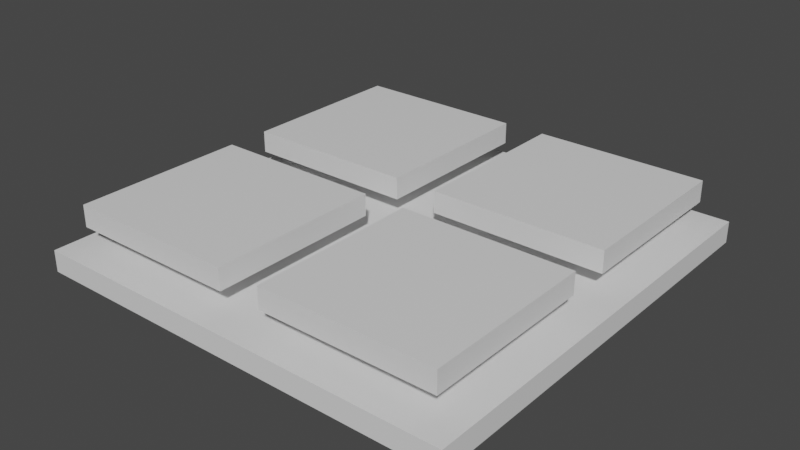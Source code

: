 # Source: emitter.blend  (saved by Blender 2.93.21; exported with 4.5.12 LTS)
import bpy
from mathutils import Matrix  # noqa: F401  (used for matrix-valued properties, if any)

bpy.ops.wm.read_factory_settings(use_empty=True)
scene = bpy.context.scene
scene.name = 'Scene'

# ---- collections
col_collection = bpy.data.collections.new('Collection'); scene.collection.children.link(col_collection)

# ---- materials (node trees are filled in below, after node groups)
mat_material = bpy.data.materials.new('Material')
mat_material.alpha_threshold = 0.0
mat_material.use_transparent_shadow = False
mat_material.line_color = (0.0, 0.0, 0.0, 1.0)

# ---- material node trees
mat_material.use_nodes = True; mat_material.node_tree.nodes.clear()
_N = mat_material.node_tree.nodes; _L = mat_material.node_tree.links
n0 = _N.new('ShaderNodeOutputMaterial'); n0.name = 'Material Output'; n0.location = (300, 300)
n1 = _N.new('ShaderNodeBsdfPrincipled'); n1.name = 'Principled BSDF'; n1.location = (10, 300)
n1.distribution = 'GGX'
n1.subsurface_method = 'BURLEY'
n1.inputs[2].default_value = 0.4
n1.inputs[3].default_value = 1.45
n1.inputs[27].default_value = (0.0, 0.0, 0.0, 1.0)
n1.inputs[28].default_value = 1.0
_L.new(n1.outputs[0], n0.inputs[0])
n0.is_active_output = True

# ---- world
world_world = bpy.data.worlds.new('World'); scene.world = world_world
world_world.use_nodes = True; world_world.node_tree.nodes.clear()
_N = world_world.node_tree.nodes; _L = world_world.node_tree.links
n0 = _N.new('ShaderNodeOutputWorld'); n0.name = 'World Output'; n0.location = (300, 300)
n1 = _N.new('ShaderNodeBackground'); n1.name = 'Background'; n1.location = (10, 300)
n1.inputs[0].default_value = (0.05088, 0.05088, 0.05088, 1.0)
_L.new(n1.outputs[0], n0.inputs[0])
n0.is_active_output = True
world_world.color = (0.05088, 0.05088, 0.05088)
world_world.use_sun_shadow = False
world_world.sun_shadow_jitter_overblur = 0.0

# ---- meshes
me_cube = bpy.data.meshes.new('Cube')
me_cube.from_pydata([(0.1594, 0.1594, 0.00797), (0.1594, 0.1594, -0.00797), (0.1594, -0.1594, 0.00797), (0.1594, -0.1594, -0.00797), (-0.1594, 0.1594, 0.00797), (-0.1594, 0.1594, -0.00797), (-0.1594, -0.1594, 0.00797), (-0.1594, -0.1594, -0.00797), (0.01594, -0.1435, 0.03985), (0.01594, -0.1435, 0.02391), (0.01594, -0.01594, 0.02391), (0.1435, -0.1435, 0.03985), (0.1435, -0.1435, 0.02391), (0.01594, -0.01594, 0.03985), (0.1435, -0.01594, 0.02391), (0.1435, -0.01594, 0.03985), (-0.1435, -0.1435, 0.03985), (-0.1435, -0.1435, 0.02391), (-0.1435, -0.01594, 0.02391), (-0.01594, -0.1435, 0.03985), (-0.01594, -0.1435, 0.02391), (-0.1435, -0.01594, 0.03985), (-0.01594, -0.01594, 0.02391), (-0.01594, -0.01594, 0.03985), (-0.1435, 0.01594, 0.03985), (-0.1435, 0.01594, 0.02391), (-0.1435, 0.1435, 0.02391), (-0.01594, 0.01594, 0.03985), (-0.01594, 0.01594, 0.02391), (-0.1435, 0.1435, 0.03985), (-0.01594, 0.1435, 0.02391), (-0.01594, 0.1435, 0.03985), (0.01594, 0.01594, 0.03985), (0.01594, 0.01594, 0.02391), (0.01594, 0.1435, 0.02391), (0.1435, 0.01594, 0.03985), (0.1435, 0.01594, 0.02391), (0.01594, 0.1435, 0.03985), (0.1435, 0.1435, 0.02391), (0.1435, 0.1435, 0.03985)], [], [(0, 4, 6, 2), (3, 2, 6, 7), (7, 6, 4, 5), (5, 1, 3, 7), (1, 0, 2, 3), (5, 4, 0, 1), (15, 13, 8, 11), (8, 13, 10, 9), (10, 14, 12, 9), (12, 14, 15, 11), (14, 10, 13, 15), (12, 11, 8, 9), (23, 21, 16, 19), (16, 21, 18, 17), (18, 22, 20, 17), (20, 22, 23, 19), (22, 18, 21, 23), (20, 19, 16, 17), (31, 29, 24, 27), (24, 29, 26, 25), (26, 30, 28, 25), (28, 30, 31, 27), (30, 26, 29, 31), (28, 27, 24, 25), (39, 37, 32, 35), (32, 37, 34, 33), (34, 38, 36, 33), (36, 38, 39, 35), (38, 34, 37, 39), (36, 35, 32, 33)])
_uv = me_cube.uv_layers.new(name='UVMap')
_uv.uv.foreach_set('vector', [0.625, 0.5, 0.875, 0.5, 0.875, 0.75, 0.625, 0.75, 0.375, 0.75, 0.625, 0.75, 0.625, 1.0, 0.375, 1.0, 0.375, 0.0, 0.625, 0.0, 0.625, 0.25, 0.375, 0.25, 0.125, 0.5, 0.375, 0.5, 0.375, 0.75, 0.125, 0.75, 0.375, 0.5, 0.625, 0.5, 0.625, 0.75, 0.375, 0.75, 0.375, 0.25, 0.625, 0.25, 0.625, 0.5, 0.375, 0.5, 0.75, 0.625, 0.875, 0.625, 0.875, 0.75, 0.75, 0.75, 0.625, 0.0, 0.625, 0.125, 0.375, 0.125, 0.375, 0.0, 0.125, 0.625, 0.25, 0.625, 0.25, 0.75, 0.125, 0.75, 0.25, 0.75, 0.25, 0.625, 0.75, 0.625, 0.75, 0.75, 0.25, 0.625, 0.125, 0.625, 0.875, 0.625, 0.75, 0.625, 0.375, 0.875, 0.625, 0.875, 0.625, 1.0, 0.375, 1.0, 0.75, 0.625, 0.875, 0.625, 0.875, 0.75, 0.75, 0.75, 0.625, 0.0, 0.625, 0.125, 0.375, 0.125, 0.375, 0.0, 0.125, 0.625, 0.25, 0.625, 0.25, 0.75, 0.125, 0.75, 0.25, 0.75, 0.25, 0.625, 0.75, 0.625, 0.75, 0.75, 0.25, 0.625, 0.125, 0.625, 0.875, 0.625, 0.75, 0.625, 0.375, 0.875, 0.625, 0.875, 0.625, 1.0, 0.375, 1.0, 0.75, 0.625, 0.875, 0.625, 0.875, 0.75, 0.75, 0.75, 0.625, 0.0, 0.625, 0.125, 0.375, 0.125, 0.375, 0.0, 0.125, 0.625, 0.25, 0.625, 0.25, 0.75, 0.125, 0.75, 0.25, 0.75, 0.25, 0.625, 0.75, 0.625, 0.75, 0.75, 0.25, 0.625, 0.125, 0.625, 0.875, 0.625, 0.75, 0.625, 0.375, 0.875, 0.625, 0.875, 0.625, 1.0, 0.375, 1.0, 0.75, 0.625, 0.875, 0.625, 0.875, 0.75, 0.75, 0.75, 0.625, 0.0, 0.625, 0.125, 0.375, 0.125, 0.375, 0.0, 0.125, 0.625, 0.25, 0.625, 0.25, 0.75, 0.125, 0.75, 0.25, 0.75, 0.25, 0.625, 0.75, 0.625, 0.75, 0.75, 0.25, 0.625, 0.125, 0.625, 0.875, 0.625, 0.75, 0.625, 0.375, 0.875, 0.625, 0.875, 0.625, 1.0, 0.375, 1.0])
me_cube.materials.append(mat_material)
me_cube.use_remesh_preserve_volume = False
me_cube.use_remesh_preserve_attributes = False
me_cube.use_mirror_vertex_groups = False
me_cube.update()

# ---- objects
ob_emitter = bpy.data.objects.new('emitter', me_cube)

# ---- transforms, parenting, visibility, modifiers, constraints
ob_emitter.location = (0.0, 0.0, 0.0)
ob_emitter.lock_rotations_4d = False
ob_emitter.empty_display_type = 'ARROWS'
ob_emitter.lineart.crease_threshold = 0.0

# ---- collection membership
col_collection.objects.link(ob_emitter)

# ---- scene / render settings (as saved in the file)
scene.frame_start = 1; scene.frame_end = 250; scene.frame_set(1)
scene.render.engine = 'BLENDER_EEVEE_NEXT'
scene.cycles.use_denoising = False
scene.cycles.samples = 128
scene.cycles.sampling_pattern = 'TABULATED_SOBOL'
scene.cycles.use_adaptive_sampling = False
scene.cycles.use_light_tree = False
scene.view_settings.view_transform = 'Filmic'
bpy.context.view_layer.update()

# ---- added for rendering (the .blend has no active camera and no usable light): camera, sun
cam_auto = bpy.data.cameras.new('AutoCamera')
cam_auto.lens = 50.0
cam_auto.sensor_width = 36.0
cam_auto.clip_end = 1000.0
ob_auto_camera = bpy.data.objects.new('AutoCamera', cam_auto)
scene.collection.objects.link(ob_auto_camera)
ob_auto_camera.location = (0.419475, -0.50337, 0.35152)
ob_auto_camera.rotation_euler = (1.09748, -7.21219e-08, 0.694738)
scene.camera = ob_auto_camera
light_auto_sun = bpy.data.lights.new('AutoSun', 'SUN')
light_auto_sun.energy = 3.0
light_auto_sun.angle = 0.0523599
ob_auto_sun = bpy.data.objects.new('AutoSun', light_auto_sun)
scene.collection.objects.link(ob_auto_sun)
ob_auto_sun.rotation_euler = (0.872665, 0.174533, 0.523599)
bpy.context.view_layer.update()
